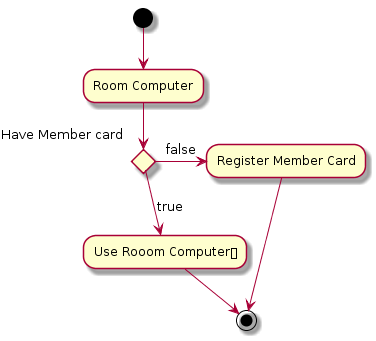

The diagram above was rendered by PlantUML. Its source (embedded in the PNG):
@startuml
(*) --> "Room Computer"

if "Have Member card" then
  -->[true] "Use Rooom Computer?"
  --> (*)
else
  ->[false] "Register Member Card"
  -->(*)
Endif
@enduml